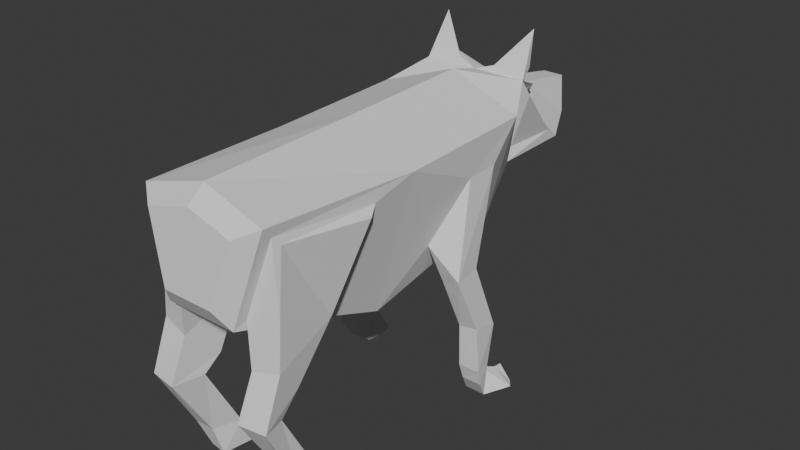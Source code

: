 # Source: fullWolfMK2.blend  (saved by Blender 4.1.24; exported with 4.5.12 LTS)
import bpy
from mathutils import Matrix  # noqa: F401  (used for matrix-valued properties, if any)

bpy.ops.wm.read_factory_settings(use_empty=True)
scene = bpy.context.scene
scene.name = 'Scene'

# ---- collections
col_collection = bpy.data.collections.new('Collection'); scene.collection.children.link(col_collection)

# ---- world
world_world = bpy.data.worlds.new('World'); scene.world = world_world
world_world.use_nodes = True; world_world.node_tree.nodes.clear()
_N = world_world.node_tree.nodes; _L = world_world.node_tree.links
n0 = _N.new('ShaderNodeOutputWorld'); n0.name = 'World Output'; n0.location = (300, 300)
n1 = _N.new('ShaderNodeBackground'); n1.name = 'Background'; n1.location = (10, 300)
n1.inputs[0].default_value = (0.05088, 0.05088, 0.05088, 1.0)
_L.new(n1.outputs[0], n0.inputs[0])
n0.is_active_output = True
world_world.color = (0.05088, 0.05088, 0.05088)
world_world.use_sun_shadow = False
world_world.sun_shadow_jitter_overblur = 0.0

# ---- meshes
me_cube_001 = bpy.data.meshes.new('Cube.001')
me_cube_001.from_pydata([(-0.8989, -0.7442, -0.7442), (-1.052, -0.5979, 0.5563), (-1.017, 0.6326, -0.7208), (-0.7336, 0.2382, 0.382), (0.8989, -0.7442, -0.7442), (1.052, -0.5979, 0.5563), (1.017, 0.6326, -0.7208), (0.7336, 0.2382, 0.382), (-0.3246, 2.26, -0.5933), (-1.0, -1.0, -1.0), (-1.038, -0.5782, 0.6003), (-0.1114, 2.339, -0.156), (0.1114, 2.339, -0.156), (0.3246, 2.26, -0.5933), (1.0, -1.0, -1.0), (1.038, -0.5782, 0.6003), (-0.7105, 0.3484, 0.4268), (-1.0, 1.0, -1.0), (1.0, 1.0, -1.0), (0.7105, 0.3484, 0.4268), (-0.201, 2.374, -0.03019), (-0.5541, 1.948, -0.7517), (0.5541, 1.948, -0.7517), (0.201, 2.374, -0.03019), (-0.2546, 2.339, -0.002981), (0.2546, 2.339, -0.002981), (-0.1263, 2.29, -0.1832), (0.1263, 2.29, -0.1832), (-1.168, -0.4544, 2.014), (-0.3038, 0.4974, 0.3443), (0.3038, 0.4974, 0.3443), (1.168, -0.4544, 2.014), (-1.324, -0.7193, 0.5925), (-0.5384, 0.2841, 0.05246), (0.5384, 0.2841, 0.05246), (1.324, -0.7193, 0.5925), (-1.23, -0.6534, 1.191), (0.0, 0.4974, 0.3443), (1.23, -0.6534, 1.191), (-0.4691, -0.9124, 1.151), (-0.6816, -0.6666, 1.191), (0.4691, -0.9124, 1.151), (-1.299, -1.0, 1.0), (-0.8015, -0.2513, 0.6722), (0.6816, -0.6666, 1.191), (0.8015, -0.2513, 0.6722), (1.299, -1.0, 1.0), (0.0, -1.0, 1.0), (0.0, -0.4218, 0.8104), (-1.301, -2.534, -1.448), (-1.723, -2.573, -0.33), (1.723, -2.573, -0.33), (1.301, -2.534, -1.448), (0.0, -1.816, 1.21), (-1.315, -4.27, -1.712), (-1.708, -3.381, -0.3616), (1.708, -3.381, -0.3616), (1.315, -4.27, -1.712), (0.0, -5.23, 1.121), (-1.014, -1.816, -2.135), (-1.787, -1.905, 0.5783), (1.787, -1.905, 0.5783), (1.014, -1.816, -2.135), (-1.463, -7.379, -1.889), (-1.83, -6.614, 0.007035), (1.83, -6.614, 0.007035), (1.463, -7.379, -1.889), (-1.331, -3.227, -2.708), (-1.849, -3.266, -2.498), (1.849, -3.266, -2.498), (1.331, -3.227, -2.708), (-1.424, -3.882, -2.693), (-1.917, -3.987, -2.525), (1.917, -3.987, -2.525), (1.424, -3.882, -2.693), (-1.506, -2.765, -4.092), (-2.029, -2.779, -4.056), (2.029, -2.779, -4.056), (1.506, -2.765, -4.092), (-1.599, -3.469, -3.935), (-2.058, -3.464, -3.866), (2.058, -3.464, -3.866), (1.599, -3.469, -3.935), (-1.506, -2.912, -5.006), (-2.029, -2.946, -4.987), (2.029, -2.946, -4.987), (1.506, -2.912, -5.006), (-1.599, -3.438, -4.975), (-2.097, -3.389, -5.014), (2.097, -3.389, -5.014), (1.599, -3.438, -4.975), (-1.565, -2.185, -5.854), (-2.176, -2.202, -5.845), (2.176, -2.202, -5.845), (1.565, -2.185, -5.854), (-1.599, -3.292, -5.399), (-2.097, -3.302, -5.401), (2.097, -3.302, -5.401), (1.599, -3.292, -5.399), (1.885, -2.219, -5.471), (-1.885, -2.219, -5.471), (-1.506, -3.015, -5.848), (-2.029, -3.048, -5.83), (2.029, -3.048, -5.83), (1.506, -3.015, -5.848), (1.767, -2.876, -5.263), (-1.767, -2.876, -5.263), (-1.411, -2.381, -5.836), (-2.317, -2.405, -5.822), (2.317, -2.405, -5.822), (1.411, -2.381, -5.836), (1.885, -2.431, -5.45), (-1.885, -2.431, -5.45), (-1.589, -8.82, -1.236), (-0.6077, -9.582, -1.086), (-1.08, -9.404, 0.4104), (-1.547, -8.657, 0.1894), (1.547, -8.657, 0.1894), (1.08, -9.404, 0.4104), (0.6077, -9.582, -1.086), (1.589, -8.82, -1.236), (0.0, -9.374, 0.6996), (0.0, -8.964, 1.052), (-1.014, -5.552, -2.815), (-1.787, -5.319, 0.4893), (1.787, -5.319, 0.4893), (1.014, -5.552, -2.815), (-1.533, -9.055, 0.6329), (-0.8693, -9.304, -1.552), (0.8693, -9.304, -1.552), (1.533, -9.055, 0.6329), (-1.157, -7.248, -2.09), (-1.7, -6.352, 0.1747), (1.7, -6.352, 0.1747), (1.157, -7.248, -2.09), (-1.491, -8.829, 0.3755), (-0.9396, -9.029, -1.384), (0.9396, -9.029, -1.384), (1.491, -8.829, 0.3755), (-0.8357, -8.222, -3.228), (-0.9396, -8.998, -2.521), (0.8357, -8.222, -3.228), (0.9396, -8.998, -2.521), (-1.463, -8.353, -3.026), (-1.589, -8.903, -2.373), (1.463, -8.353, -3.026), (1.589, -8.903, -2.373), (-0.8357, -8.677, -3.548), (-0.9396, -9.438, -3.492), (0.8357, -8.677, -3.548), (0.9396, -9.438, -3.492), (-1.463, -8.807, -3.495), (-1.589, -9.343, -3.492), (1.463, -8.807, -3.495), (1.589, -9.343, -3.492), (-0.7402, -7.124, -5.794), (-0.9217, -8.299, -5.794), (0.7402, -7.124, -5.794), (0.9217, -8.299, -5.794), (-1.627, -7.212, -5.796), (-1.359, -8.235, -5.801), (1.627, -7.212, -5.796), (1.359, -8.235, -5.801), (-0.8357, -7.83, -5.159), (-1.02, -8.478, -5.103), (0.8357, -7.83, -5.159), (1.02, -8.478, -5.103), (-1.463, -7.961, -5.106), (-1.492, -8.497, -5.103), (1.463, -7.961, -5.106), (1.492, -8.497, -5.103), (1.151, -7.193, -5.53), (-1.151, -7.193, -5.53)], [], [(0, 32, 2), (8, 26, 27, 13), (6, 35, 4), (47, 42, 60, 53), (17, 18, 14, 9), (40, 36, 28), (0, 2, 17, 9), (32, 0, 9, 42), (3, 1, 10, 16), (2, 33, 29, 17), (34, 6, 18, 30), (6, 4, 14, 18), (5, 7, 19, 15), (4, 35, 46, 14), (24, 21, 17, 29), (21, 22, 18, 17), (25, 24, 29, 37, 30), (22, 25, 30, 18), (26, 8, 21, 24), (8, 13, 22, 21), (12, 11, 20, 23), (13, 27, 25, 22), (23, 20, 24, 25), (11, 12, 27, 26), (20, 11, 26, 24), (12, 23, 25, 27), (16, 10, 42, 43, 29), (15, 19, 30, 45, 46), (1, 3, 33, 32), (7, 5, 35, 34), (10, 1, 32, 42), (3, 16, 29, 33), (19, 7, 34, 30), (5, 15, 46, 35), (38, 44, 31), (30, 37, 48, 45), (37, 29, 43, 48), (39, 28, 42, 47), (28, 36, 42), (40, 39, 47, 48), (36, 40, 48, 43), (38, 46, 45), (31, 41, 47, 46), (41, 44, 48, 47), (44, 38, 45, 48), (61, 53, 58, 125), (14, 46, 61, 62), (46, 47, 53, 61), (42, 9, 59, 60), (9, 14, 62, 59), (66, 65, 117, 120), (2, 32, 33), (35, 6, 34), (31, 44, 41), (28, 39, 40), (46, 38, 31), (42, 36, 43), (59, 62, 126, 123), (50, 49, 67, 68), (53, 60, 124, 58), (54, 72, 71), (49, 50, 60, 59), (51, 52, 62, 61), (55, 54, 123, 124), (57, 56, 125, 126), (56, 51, 61, 125), (52, 57, 126, 62), (54, 49, 59, 123), (50, 55, 124, 60), (69, 73, 81, 77), (67, 71, 79, 75), (55, 50, 68, 72), (57, 52, 70, 74), (56, 57, 73), (52, 51, 69, 70), (49, 54, 71, 67), (51, 56, 73, 69), (78, 77, 85, 86), (81, 82, 90, 89), (71, 72, 80, 79), (68, 67, 75, 76), (72, 68, 76, 80), (74, 70, 78, 82), (73, 74, 82, 81), (70, 69, 77, 78), (88, 84, 102, 96), (73, 57, 74), (72, 54, 55), (84, 106, 102), (75, 79, 87, 83), (77, 81, 89, 85), (79, 80, 88, 87), (76, 75, 83, 84), (80, 76, 84, 88), (82, 78, 86, 90), (102, 101, 95, 96), (104, 103, 97, 98), (90, 86, 104, 98), (89, 90, 98, 97), (86, 105, 104), (83, 87, 95, 101), (85, 89, 97, 103), (87, 88, 96, 95), (94, 99, 93), (105, 86, 85), (103, 105, 85), (101, 106, 83), (92, 100, 91), (83, 106, 84), (108, 107, 101, 102), (110, 109, 103, 104), (111, 110, 105), (109, 105, 103), (107, 106, 101), (112, 108, 106), (106, 108, 102), (106, 107, 112), (105, 110, 104), (105, 109, 111), (92, 91, 107, 108), (94, 93, 109, 110), (99, 94, 110, 111), (93, 99, 111, 109), (91, 100, 112, 107), (100, 92, 108, 112), (123, 126, 129, 128), (125, 58, 122, 130), (58, 124, 127, 122), (119, 118, 121, 115, 114), (114, 115, 127, 128), (118, 119, 129, 130), (128, 129, 119, 114), (122, 127, 115, 121), (130, 122, 121, 118), (64, 63, 113, 116), (131, 132, 124, 123), (133, 134, 126, 125), (135, 136, 128, 127), (137, 138, 130, 129), (132, 135, 127, 124), (136, 131, 123, 128), (134, 137, 129, 126), (138, 133, 125, 130), (63, 64, 132, 131), (65, 66, 134, 133), (116, 113, 136, 135), (120, 117, 138, 137), (64, 116, 135, 132), (63, 131, 139, 143), (137, 134, 141, 142), (117, 65, 133, 138), (141, 145, 153, 149), (146, 142, 150, 154), (66, 120, 146, 145), (136, 113, 144, 140), (134, 66, 145, 141), (131, 136, 140, 139), (113, 63, 143, 144), (120, 137, 142, 146), (151, 147, 163, 167), (148, 152, 168, 164), (145, 146, 154, 153), (142, 141, 149, 150), (140, 144, 152, 148), (143, 139, 147, 151), (144, 143, 151, 152), (139, 140, 148, 147), (160, 159, 155, 156), (161, 162, 158, 157), (152, 151, 167, 168), (147, 148, 164, 163), (154, 150, 166, 170), (149, 153, 169, 165), (153, 154, 170, 169), (150, 149, 165, 166), (156, 155, 163, 164), (157, 158, 166, 165), (159, 160, 168, 167), (162, 161, 169, 170), (155, 172, 163), (161, 171, 169), (160, 156, 164, 168), (158, 162, 170, 166), (169, 171, 165), (165, 171, 157), (171, 161, 157), (163, 172, 167), (172, 155, 159), (167, 172, 159)])
_uv = me_cube_001.uv_layers.new(name='UVMap')
_uv.uv.foreach_set('vector', [0.4132, 0.03676, 0.5849, 0.04147, 0.4228, 0.2118, 0.4558, 0.3235, 0.5442, 0.3423, 0.5442, 0.4077, 0.4558, 0.4265, 0.4228, 0.5382, 0.5849, 0.7085, 0.4132, 0.7132, 0.75, 0.75, 0.875, 0.75, 0.875, 0.75, 0.75, 0.75, 0.125, 0.5, 0.375, 0.5, 0.375, 0.75, 0.125, 0.75, 0.754, 0.6293, 0.8707, 0.6293, 0.8717, 0.7457, 0.4132, 0.03676, 0.4228, 0.2118, 0.375, 0.25, 0.375, 0.0, 0.5849, 0.04147, 0.4132, 0.03676, 0.375, 0.0, 0.625, 0.0, 0.5901, 0.2035, 0.5978, 0.04855, 0.6116, 0.0347, 0.6098, 0.2202, 0.4228, 0.2118, 0.5742, 0.2063, 0.625, 0.25, 0.375, 0.25, 0.5742, 0.5437, 0.4228, 0.5382, 0.375, 0.5, 0.625, 0.5, 0.4228, 0.5382, 0.4132, 0.7132, 0.375, 0.75, 0.375, 0.5, 0.5978, 0.7014, 0.5901, 0.5465, 0.6098, 0.5298, 0.6116, 0.7153, 0.4132, 0.7132, 0.5849, 0.7085, 0.625, 0.75, 0.375, 0.75, 0.5852, 0.2985, 0.4148, 0.2825, 0.375, 0.25, 0.625, 0.25, 0.4148, 0.2825, 0.4148, 0.4675, 0.375, 0.5, 0.375, 0.25, 0.5852, 0.4515, 0.5852, 0.2985, 0.625, 0.25, 0.625, 0.375, 0.625, 0.5, 0.4148, 0.4675, 0.5852, 0.4515, 0.625, 0.5, 0.375, 0.5, 0.5442, 0.3423, 0.4558, 0.3235, 0.4148, 0.2825, 0.5852, 0.2985, 0.4558, 0.3235, 0.4558, 0.4265, 0.4148, 0.4675, 0.4148, 0.2825, 0.5504, 0.4047, 0.5504, 0.3453, 0.579, 0.3153, 0.579, 0.4347, 0.4558, 0.4265, 0.5442, 0.4077, 0.5852, 0.4515, 0.4148, 0.4675, 0.579, 0.4347, 0.579, 0.3153, 0.5852, 0.2985, 0.5852, 0.4515, 0.5504, 0.3453, 0.5504, 0.4047, 0.5442, 0.4077, 0.5442, 0.3423, 0.579, 0.3153, 0.5504, 0.3453, 0.5442, 0.3423, 0.5852, 0.2985, 0.5504, 0.4047, 0.579, 0.4347, 0.5852, 0.4515, 0.5442, 0.4077, 0.6098, 0.2202, 0.6116, 0.0347, 0.625, 0.0, 0.625, 0.125, 0.625, 0.25, 0.6116, 0.7153, 0.6098, 0.5298, 0.625, 0.5, 0.625, 0.625, 0.625, 0.75, 0.5978, 0.04855, 0.5901, 0.2035, 0.5742, 0.2063, 0.5849, 0.04147, 0.5901, 0.5465, 0.5978, 0.7014, 0.5849, 0.7085, 0.5742, 0.5437, 0.6116, 0.0347, 0.5978, 0.04855, 0.5849, 0.04147, 0.625, 0.0, 0.5901, 0.2035, 0.6098, 0.2202, 0.625, 0.25, 0.5742, 0.2063, 0.6098, 0.5298, 0.5901, 0.5465, 0.5742, 0.5437, 0.625, 0.5, 0.5978, 0.7014, 0.6116, 0.7153, 0.625, 0.75, 0.5849, 0.7085, 0.6288, 0.6288, 0.7465, 0.6288, 0.6279, 0.7462, 0.625, 0.5, 0.75, 0.5, 0.75, 0.625, 0.625, 0.625, 0.75, 0.5, 0.875, 0.5, 0.875, 0.625, 0.75, 0.625, 0.753, 0.7457, 0.8717, 0.7457, 0.875, 0.75, 0.75, 0.75, 0.8717, 0.7457, 0.8707, 0.6293, 0.875, 0.75, 0.754, 0.6293, 0.753, 0.7457, 0.75, 0.75, 0.75, 0.625, 0.8707, 0.6293, 0.754, 0.6293, 0.75, 0.625, 0.875, 0.625, 0.6288, 0.6288, 0.625, 0.75, 0.625, 0.625, 0.6279, 0.7462, 0.7474, 0.7462, 0.75, 0.75, 0.625, 0.75, 0.7474, 0.7462, 0.7465, 0.6288, 0.75, 0.625, 0.75, 0.75, 0.7465, 0.6288, 0.6288, 0.6288, 0.625, 0.625, 0.75, 0.625, 0.625, 0.75, 0.75, 0.75, 0.75, 0.75, 0.625, 0.75, 0.375, 0.75, 0.625, 0.75, 0.625, 0.75, 0.375, 0.75, 0.625, 0.75, 0.75, 0.75, 0.75, 0.75, 0.625, 0.75, 0.625, 0.0, 0.375, 0.0, 0.375, 0.0, 0.625, 0.0, 0.125, 0.75, 0.375, 0.75, 0.375, 0.75, 0.125, 0.75, 0.4157, 0.75, 0.5843, 0.75, 0.5793, 0.75, 0.4206, 0.75, 0.4228, 0.2118, 0.5849, 0.04147, 0.5742, 0.2063, 0.5849, 0.7085, 0.4228, 0.5382, 0.5742, 0.5437, 0.6279, 0.7462, 0.7465, 0.6288, 0.7474, 0.7462, 0.8717, 0.7457, 0.753, 0.7457, 0.754, 0.6293, 0.625, 0.75, 0.6288, 0.6288, 0.6279, 0.7462, 0.875, 0.75, 0.8707, 0.6293, 0.875, 0.625, 0.125, 0.75, 0.375, 0.75, 0.375, 0.75, 0.125, 0.75, 0.6009, 0.0, 0.3996, 0.0, 0.3996, 0.0, 0.6009, 0.0, 0.75, 0.75, 0.875, 0.75, 0.875, 0.75, 0.75, 0.75, 0.3979, 0.0, 0.6028, 0.0, 0.3979, 0.0, 0.3996, 0.0, 0.6009, 0.0, 0.625, 0.0, 0.375, 0.0, 0.6009, 0.75, 0.3996, 0.75, 0.375, 0.75, 0.625, 0.75, 0.6028, 0.0, 0.3979, 0.0, 0.375, 0.0, 0.625, 0.0, 0.3979, 0.75, 0.6028, 0.75, 0.625, 0.75, 0.375, 0.75, 0.6028, 0.75, 0.6009, 0.75, 0.625, 0.75, 0.625, 0.75, 0.3996, 0.75, 0.3979, 0.75, 0.375, 0.75, 0.375, 0.75, 0.3979, 0.0, 0.3996, 0.0, 0.375, 0.0, 0.375, 0.0, 0.6009, 0.0, 0.6028, 0.0, 0.625, 0.0, 0.625, 0.0, 0.6009, 0.75, 0.6028, 0.75, 0.6028, 0.75, 0.6009, 0.75, 0.3996, 0.0, 0.3979, 0.0, 0.3979, 0.0, 0.3996, 0.0, 0.6028, 0.0, 0.6009, 0.0, 0.6009, 0.0, 0.6028, 0.0, 0.3979, 0.75, 0.3996, 0.75, 0.3996, 0.75, 0.3979, 0.75, 0.6028, 0.75, 0.3979, 0.75, 0.6028, 0.75, 0.3996, 0.75, 0.6009, 0.75, 0.6009, 0.75, 0.3996, 0.75, 0.3996, 0.0, 0.3979, 0.0, 0.3979, 0.0, 0.3996, 0.0, 0.6009, 0.75, 0.6028, 0.75, 0.6028, 0.75, 0.6009, 0.75, 0.3996, 0.75, 0.6009, 0.75, 0.6009, 0.75, 0.3996, 0.75, 0.6028, 0.75, 0.3979, 0.75, 0.3979, 0.75, 0.6028, 0.75, 0.3979, 0.0, 0.6028, 0.0, 0.6028, 0.0, 0.3979, 0.0, 0.6009, 0.0, 0.3996, 0.0, 0.3996, 0.0, 0.6009, 0.0, 0.6028, 0.0, 0.6009, 0.0, 0.6009, 0.0, 0.6028, 0.0, 0.3979, 0.75, 0.3996, 0.75, 0.3996, 0.75, 0.3979, 0.75, 0.6028, 0.75, 0.3979, 0.75, 0.3979, 0.75, 0.6028, 0.75, 0.3996, 0.75, 0.6009, 0.75, 0.6009, 0.75, 0.3996, 0.75, 0.6028, 0.0, 0.6009, 0.0, 0.6009, 0.0, 0.6028, 0.0, 0.6028, 0.75, 0.3979, 0.75, 0.3979, 0.75, 0.6028, 0.0, 0.3979, 0.0, 0.6028, 0.0, 0.6009, 0.0, 0.5002, 0.0, 0.6009, 0.0, 0.3996, 0.0, 0.3979, 0.0, 0.3979, 0.0, 0.3996, 0.0, 0.6009, 0.75, 0.6028, 0.75, 0.6028, 0.75, 0.6009, 0.75, 0.3979, 0.0, 0.6028, 0.0, 0.6028, 0.0, 0.3979, 0.0, 0.6009, 0.0, 0.3996, 0.0, 0.3996, 0.0, 0.6009, 0.0, 0.6028, 0.0, 0.6009, 0.0, 0.6009, 0.0, 0.6028, 0.0, 0.3979, 0.75, 0.3996, 0.75, 0.3996, 0.75, 0.3979, 0.75, 0.6009, 0.0, 0.3996, 0.0, 0.3979, 0.0, 0.6028, 0.0, 0.3996, 0.75, 0.6009, 0.75, 0.6028, 0.75, 0.3979, 0.75, 0.3979, 0.75, 0.3996, 0.75, 0.3996, 0.75, 0.3979, 0.75, 0.6028, 0.75, 0.3979, 0.75, 0.3979, 0.75, 0.6028, 0.75, 0.3996, 0.75, 0.5002, 0.75, 0.3996, 0.75, 0.3996, 0.0, 0.3979, 0.0, 0.3979, 0.0, 0.3996, 0.0, 0.6009, 0.75, 0.6028, 0.75, 0.6028, 0.75, 0.6009, 0.75, 0.3979, 0.0, 0.6028, 0.0, 0.6028, 0.0, 0.3979, 0.0, 0.4526, 0.75, 0.5011, 0.75, 0.5496, 0.75, 0.5002, 0.75, 0.3996, 0.75, 0.6009, 0.75, 0.6009, 0.75, 0.5002, 0.75, 0.6009, 0.75, 0.3996, 0.0, 0.5002, 0.0, 0.3996, 0.0, 0.5496, 0.0, 0.5011, 0.0, 0.4526, 0.0, 0.3996, 0.0, 0.5002, 0.0, 0.6009, 0.0, 0.5725, 0.0, 0.4287, 0.0, 0.3996, 0.0, 0.6009, 0.0, 0.4287, 0.75, 0.5725, 0.75, 0.6009, 0.75, 0.3996, 0.75, 0.5006, 0.75, 0.4287, 0.75, 0.5002, 0.75, 0.5725, 0.75, 0.5002, 0.75, 0.6009, 0.75, 0.4287, 0.0, 0.5002, 0.0, 0.3996, 0.0, 0.5006, 0.0, 0.5725, 0.0, 0.5002, 0.0, 0.5002, 0.0, 0.5725, 0.0, 0.6009, 0.0, 0.5002, 0.0, 0.4287, 0.0, 0.5006, 0.0, 0.5002, 0.75, 0.4287, 0.75, 0.3996, 0.75, 0.5002, 0.75, 0.5725, 0.75, 0.5006, 0.75, 0.5496, 0.0, 0.4526, 0.0, 0.4287, 0.0, 0.5725, 0.0, 0.4526, 0.75, 0.5496, 0.75, 0.5725, 0.75, 0.4287, 0.75, 0.5011, 0.75, 0.4526, 0.75, 0.4287, 0.75, 0.5006, 0.75, 0.5496, 0.75, 0.5011, 0.75, 0.5006, 0.75, 0.5725, 0.75, 0.4526, 0.0, 0.5011, 0.0, 0.5006, 0.0, 0.4287, 0.0, 0.5011, 0.0, 0.5496, 0.0, 0.5725, 0.0, 0.5006, 0.0, 0.125, 0.75, 0.375, 0.75, 0.375, 0.75, 0.125, 0.75, 0.625, 0.75, 0.75, 0.75, 0.75, 0.75, 0.625, 0.75, 0.75, 0.75, 0.875, 0.75, 0.875, 0.75, 0.75, 0.75, 0.4138, 0.7926, 0.59, 0.7806, 0.6001, 0.875, 0.59, 0.9694, 0.4138, 0.9574, 0.4138, 0.9574, 0.59, 0.9694, 0.625, 1.0, 0.375, 1.0, 0.59, 0.7806, 0.4138, 0.7926, 0.375, 0.75, 0.625, 0.75, 0.375, 1.0, 0.375, 0.75, 0.4138, 0.7926, 0.4138, 0.9574, 0.625, 0.875, 0.625, 1.0, 0.59, 0.9694, 0.6001, 0.875, 0.625, 0.75, 0.625, 0.875, 0.6001, 0.875, 0.59, 0.7806, 0.5843, 0.0, 0.4157, 0.0, 0.4206, 0.0, 0.5793, 0.0, 0.3953, 0.0, 0.605, 0.0, 0.625, 0.0, 0.375, 0.0, 0.605, 0.75, 0.3953, 0.75, 0.375, 0.75, 0.625, 0.75, 0.599, 0.0, 0.4011, 0.0, 0.375, 0.0, 0.625, 0.0, 0.4011, 0.75, 0.599, 0.75, 0.625, 0.75, 0.375, 0.75, 0.605, 0.0, 0.599, 0.0, 0.625, 0.0, 0.625, 0.0, 0.4011, 0.0, 0.3953, 0.0, 0.375, 0.0, 0.375, 0.0, 0.3953, 0.75, 0.4011, 0.75, 0.375, 0.75, 0.375, 0.75, 0.599, 0.75, 0.605, 0.75, 0.625, 0.75, 0.625, 0.75, 0.4157, 0.0, 0.5843, 0.0, 0.605, 0.0, 0.3953, 0.0, 0.5843, 0.75, 0.4157, 0.75, 0.3953, 0.75, 0.605, 0.75, 0.5793, 0.0, 0.4206, 0.0, 0.4011, 0.0, 0.599, 0.0, 0.4206, 0.75, 0.5793, 0.75, 0.599, 0.75, 0.4011, 0.75, 0.5843, 0.0, 0.5793, 0.0, 0.599, 0.0, 0.605, 0.0, 0.4157, 0.0, 0.3953, 0.0, 0.3953, 0.0, 0.4157, 0.0, 0.4011, 0.75, 0.3953, 0.75, 0.3953, 0.75, 0.4011, 0.75, 0.5793, 0.75, 0.5843, 0.75, 0.605, 0.75, 0.599, 0.75, 0.3953, 0.75, 0.4157, 0.75, 0.4157, 0.75, 0.3953, 0.75, 0.4206, 0.75, 0.4011, 0.75, 0.4011, 0.75, 0.4206, 0.75, 0.4157, 0.75, 0.4206, 0.75, 0.4206, 0.75, 0.4157, 0.75, 0.4011, 0.0, 0.4206, 0.0, 0.4206, 0.0, 0.4011, 0.0, 0.3953, 0.75, 0.4157, 0.75, 0.4157, 0.75, 0.3953, 0.75, 0.3953, 0.0, 0.4011, 0.0, 0.4011, 0.0, 0.3953, 0.0, 0.4206, 0.0, 0.4157, 0.0, 0.4157, 0.0, 0.4206, 0.0, 0.4206, 0.75, 0.4011, 0.75, 0.4011, 0.75, 0.4206, 0.75, 0.4157, 0.0, 0.3953, 0.0, 0.3953, 0.0, 0.4157, 0.0, 0.4011, 0.0, 0.4206, 0.0, 0.4206, 0.0, 0.4011, 0.0, 0.4157, 0.75, 0.4206, 0.75, 0.4206, 0.75, 0.4157, 0.75, 0.4011, 0.75, 0.3953, 0.75, 0.3953, 0.75, 0.4011, 0.75, 0.4011, 0.0, 0.4206, 0.0, 0.4206, 0.0, 0.4011, 0.0, 0.4157, 0.0, 0.3953, 0.0, 0.3953, 0.0, 0.4157, 0.0, 0.4206, 0.0, 0.4157, 0.0, 0.4157, 0.0, 0.4206, 0.0, 0.3953, 0.0, 0.4011, 0.0, 0.4011, 0.0, 0.3953, 0.0, 0.4166, 0.0, 0.4132, 0.0, 0.3995, 0.0, 0.4034, 0.0, 0.4132, 0.75, 0.4166, 0.75, 0.4034, 0.75, 0.3995, 0.75, 0.4206, 0.0, 0.4157, 0.0, 0.4157, 0.0, 0.4206, 0.0, 0.3953, 0.0, 0.4011, 0.0, 0.4011, 0.0, 0.3953, 0.0, 0.4206, 0.75, 0.4011, 0.75, 0.4011, 0.75, 0.4206, 0.75, 0.3953, 0.75, 0.4157, 0.75, 0.4157, 0.75, 0.3953, 0.75, 0.4157, 0.75, 0.4206, 0.75, 0.4206, 0.75, 0.4157, 0.75, 0.4011, 0.75, 0.3953, 0.75, 0.3953, 0.75, 0.4011, 0.75, 0.4034, 0.0, 0.3995, 0.0, 0.3953, 0.0, 0.4011, 0.0, 0.3995, 0.75, 0.4034, 0.75, 0.4011, 0.75, 0.3953, 0.75, 0.4132, 0.0, 0.4166, 0.0, 0.4206, 0.0, 0.4157, 0.0, 0.4166, 0.75, 0.4132, 0.75, 0.4157, 0.75, 0.4206, 0.75, 0.3995, 0.0, 0.4057, 0.0, 0.3953, 0.0, 0.4132, 0.75, 0.4057, 0.75, 0.4157, 0.75, 0.4166, 0.0, 0.4034, 0.0, 0.4011, 0.0, 0.4206, 0.0, 0.4034, 0.75, 0.4166, 0.75, 0.4206, 0.75, 0.4011, 0.75, 0.4157, 0.75, 0.4057, 0.75, 0.3953, 0.75, 0.3953, 0.75, 0.4057, 0.75, 0.3995, 0.75, 0.4057, 0.75, 0.4132, 0.75, 0.3995, 0.75, 0.3953, 0.0, 0.4057, 0.0, 0.4157, 0.0, 0.4057, 0.0, 0.3995, 0.0, 0.4132, 0.0, 0.4157, 0.0, 0.4057, 0.0, 0.4132, 0.0])
me_cube_001.use_mirror_x = True
me_cube_001.update()
arm_armature_001 = bpy.data.armatures.new('Armature.001')  # bones are not reproduced

# ---- objects
ob_cube = bpy.data.objects.new('Cube', me_cube_001)
ob_armature = bpy.data.objects.new('Armature', arm_armature_001)

# ---- transforms, parenting, visibility, modifiers, constraints
ob_cube.parent = ob_armature
ob_cube.matrix_parent_inverse = Matrix(((1.0, -0.0, 0.0, -0.0), (-0.0, 1.0, -0.0, 0.0), (0.0, -0.0, 1.0, -5.669), (-0.0, 0.0, -0.0, 1.0)))
ob_cube.location = (0.0, 2.479, 5.803)
ob_cube.use_mesh_mirror_x = True
_vg = ob_cube.vertex_groups.new(name='head')
for _i, _w in zip([0, 1, 2, 3, 4, 5, 6, 7, 8, 9, 10, 11, 12, 13, 14, 15, 16, 17, 18, 19, 20, 21, 22, 23, 24, 25, 26, 27, 28, 29, 30, 31, 32, 33, 34, 35, 36, 37, 38, 39, 40, 41, 42, 43, 44, 45, 46, 47, 48, 49, 50, 51, 52, 53, 54, 56, 58, 59, 60, 61, 62], [0.9536, 0.9552, 0.9886, 0.9856, 0.9577, 0.9513, 0.9894, 0.9893, 0.9965, 0.9261, 0.9561, 0.9971, 0.9971, 0.9966, 0.9345, 0.9503, 0.9878, 0.9926, 0.9934, 0.9935, 0.9972, 0.9958, 0.9962, 0.9972, 0.9972, 0.9972, 0.9971, 0.9971, 0.942, 0.9968, 0.9975, 0.9406, 0.9437, 0.9935, 0.9946, 0.9424, 0.933, 0.9976, 0.9313, 0.9451, 0.9472, 0.946, 0.9122, 0.9703, 0.9478, 0.9662, 0.9122, 0.9547, 0.9772, 0.1606, 0.1402, 0.1422, 0.1545, 0.8801, 0.02368, 0.004777, 0.02846, 0.686, 0.6861, 0.6901, 0.6602]): _vg.add([_i], _w, 'REPLACE')
_vg = ob_cube.vertex_groups.new(name='body')
for _i, _w in zip([53, 54, 55, 56, 57, 58, 63, 64, 65, 66, 116, 117, 121, 122, 123, 124, 125, 126, 127, 131, 132, 133, 134, 135, 138], [0.04583, 0.1704, 0.03081, 0.009695, 0.1135, 0.8627, 0.06376, 0.582, 0.3527, 0.05432, 0.05792, 0.03013, 0.003379, 0.0605, 0.526, 0.7844, 0.7192, 0.5089, 0.01053, 0.1383, 0.6328, 0.5152, 0.1172, 0.03919, 0.01152]): _vg.add([_i], _w, 'REPLACE')
_vg = ob_cube.vertex_groups.new(name='Bone.002')
for _i, _w in zip([4, 14, 51, 52, 53, 54, 55, 56, 57, 58, 59, 61, 62, 63, 64, 65, 66, 113, 114, 115, 116, 117, 118, 119, 120, 121, 122, 123, 124, 125, 126, 127, 128, 129, 130, 131, 132, 133, 134, 135, 136, 137, 138, 139, 140, 141, 142, 143, 144, 145, 146, 147, 148, 149, 150, 151, 152, 153, 154, 155, 156, 157, 158, 159, 160, 161, 162, 163, 164, 165, 166, 167, 168, 169, 170, 171, 172], [0.01044, 0.05543, 0.2264, 0.1428, 0.03831, 0.05294, 0.01148, 0.07314, 0.1071, 0.4004, 0.06308, 0.05928, 0.4626, 0.1413, 0.1849, 0.2286, 0.3007, 0.1426, 0.1713, 0.2211, 0.1836, 0.2307, 0.2476, 0.2829, 0.2986, 0.3348, 0.4004, 0.1308, 0.1954, 0.2112, 0.3181, 0.1954, 0.1308, 0.3181, 0.2112, 0.136, 0.1902, 0.2198, 0.3094, 0.1887, 0.1375, 0.3069, 0.2223, 0.136, 0.1375, 0.3094, 0.3069, 0.1413, 0.1426, 0.3007, 0.2986, 0.136, 0.1375, 0.3094, 0.3069, 0.1413, 0.1426, 0.3007, 0.2986, 0.1371, 0.1381, 0.3076, 0.3059, 0.1407, 0.1415, 0.3018, 0.3003, 0.136, 0.1375, 0.3094, 0.3069, 0.1413, 0.1426, 0.3007, 0.2986, 0.305, 0.1387]): _vg.add([_i], _w, 'REPLACE')
_vg = ob_cube.vertex_groups.new(name='Bone.002_L')
for _i, _w in zip([9, 28, 32, 36, 42, 49, 50, 53, 54, 55, 57, 58, 59, 60, 62, 63, 64, 65, 66, 67, 113, 114, 115, 116, 117, 118, 119, 120, 121, 122, 123, 124, 125, 126, 127, 128, 129, 130, 131, 132, 133, 134, 135, 136, 137, 138, 139, 140, 141, 142, 143, 144, 145, 146, 147, 148, 149, 150, 151, 152, 153, 154, 155, 156, 157, 158, 159, 160, 161, 162, 163, 164, 165, 166, 167, 168, 169, 170, 171, 172], [0.02389, 0.0003111, 0.00759, 0.01399, 0.03692, 0.5533, 0.4596, 0.01052, 0.6447, 0.4776, 0.09642, 0.1299, 0.1842, 0.1621, 0.02594, 0.527, 0.3964, 0.09011, 0.3237, 0.003168, 0.5232, 0.4894, 0.3457, 0.4002, 0.09694, 0.1085, 0.3612, 0.3169, 0.1806, 0.1299, 0.5585, 0.3648, 0.03363, 0.3801, 0.3648, 0.5585, 0.3801, 0.03363, 0.5428, 0.3803, 0.06141, 0.352, 0.3849, 0.5383, 0.3439, 0.06962, 0.5428, 0.5383, 0.352, 0.3439, 0.527, 0.5232, 0.3237, 0.3169, 0.5428, 0.5383, 0.352, 0.3439, 0.527, 0.5232, 0.3237, 0.3169, 0.5395, 0.5365, 0.3461, 0.3407, 0.5289, 0.5263, 0.3272, 0.3225, 0.5428, 0.5383, 0.352, 0.3439, 0.527, 0.5232, 0.3237, 0.3169, 0.3375, 0.5347]): _vg.add([_i], _w, 'REPLACE')
_vg = ob_cube.vertex_groups.new(name='Bone.002_L.001')
for _i, _w in zip([36, 42, 49, 50, 54, 55, 58, 60, 63, 64, 68, 71, 72, 113, 114, 115, 116, 118, 119, 121, 122, 123, 124, 127, 128, 131, 132, 135, 136, 139, 140, 143, 144, 147, 148, 151, 152, 155, 156, 159, 160, 163, 164, 167, 168, 172], [0.00406, 0.02438, 0.07776, 0.2999, 0.09335, 0.3743, 0.06671, 0.1069, 0.07701, 0.1633, 0.005958, 0.03024, 0.4183, 0.0795, 0.06022, 0.1437, 0.1608, 0.0154, 0.0143, 0.06907, 0.06671, 0.05615, 0.1842, 0.1842, 0.05615, 0.06654, 0.174, 0.1709, 0.06954, 0.06654, 0.06954, 0.07701, 0.0795, 0.06654, 0.06954, 0.07701, 0.0795, 0.06872, 0.07071, 0.07572, 0.07745, 0.06654, 0.06954, 0.07701, 0.0795, 0.07188]): _vg.add([_i], _w, 'REPLACE')
_vg = ob_cube.vertex_groups.new(name='Bone.002_L.002')
for _i, _w in zip([49, 54, 55, 59, 63, 64, 67, 68, 71, 72, 75, 76, 79, 80, 87, 88, 113, 114, 115, 116, 118, 119, 121, 123, 124, 127, 128, 131, 132, 135, 136, 139, 140, 143, 144, 147, 148, 151, 152, 155, 156, 159, 160, 163, 164, 167, 168, 172], [0.1488, 0.1349, 0.01382, 0.04744, 0.09076, 0.05885, 0.9557, 0.955, 0.9345, 0.5704, 0.1805, 0.1517, 0.9506, 0.8982, 0.002092, 0.001382, 0.08984, 0.0756, 0.04655, 0.05978, 0.003903, 0.01397, 0.01114, 0.09847, 0.05113, 0.05113, 0.09847, 0.09463, 0.05493, 0.05605, 0.09352, 0.09463, 0.09352, 0.09076, 0.08984, 0.09463, 0.09352, 0.09076, 0.08984, 0.09382, 0.09309, 0.09124, 0.09059, 0.09463, 0.09352, 0.09076, 0.08984, 0.09265]): _vg.add([_i], _w, 'REPLACE')
_vg = ob_cube.vertex_groups.new(name='Bone.002_L.003')
for _i, _w in zip([75, 76, 79, 80, 83, 84, 87, 88, 91, 92, 95, 96, 100, 101, 102, 106, 107, 108, 112], [0.8212, 0.859, 0.04727, 0.09275, 0.9913, 0.9906, 0.9739, 0.9742, 0.998, 0.9988, 0.9989, 0.9954, 0.9961, 0.9985, 1.0, 0.9945, 0.9982, 0.9995, 0.9954]): _vg.add([_i], _w, 'REPLACE')
_vg = ob_cube.vertex_groups.new(name='Bone.002_R')
for _i, _w in zip([14, 46, 51, 52, 56, 57, 58, 59, 61, 62, 63, 64, 65, 66, 113, 114, 115, 116, 117, 118, 119, 120, 121, 122, 123, 124, 125, 126, 127, 128, 129, 130, 131, 132, 133, 134, 135, 136, 137, 138, 139, 140, 141, 142, 143, 144, 145, 146, 147, 148, 149, 150, 151, 152, 153, 154, 155, 156, 157, 158, 159, 160, 161, 162, 163, 164, 165, 166, 167, 168, 169, 170, 171, 172], [0.003328, 0.006298, 0.2627, 0.5693, 0.4319, 0.569, 0.126, 0.003517, 0.09637, 0.1912, 0.07339, 0.04542, 0.3321, 0.2223, 0.07259, 0.09999, 0.06764, 0.04624, 0.3288, 0.2919, 0.1904, 0.2255, 0.1449, 0.126, 0.08015, 0.03866, 0.3586, 0.1958, 0.03866, 0.08015, 0.1958, 0.3586, 0.07679, 0.04198, 0.3455, 0.209, 0.04297, 0.07581, 0.2128, 0.3417, 0.07679, 0.07581, 0.209, 0.2128, 0.07339, 0.07259, 0.2223, 0.2255, 0.07679, 0.07581, 0.209, 0.2128, 0.07339, 0.07259, 0.2223, 0.2255, 0.07608, 0.07543, 0.2118, 0.2143, 0.07381, 0.07325, 0.2207, 0.2229, 0.07679, 0.07581, 0.209, 0.2128, 0.07339, 0.07259, 0.2223, 0.2255, 0.2158, 0.07505]): _vg.add([_i], _w, 'REPLACE')
_vg = ob_cube.vertex_groups.new(name='Bone.002_R.001')
for _i, _w in zip([51, 52, 56, 57, 58, 61, 65, 66, 69, 73, 74, 114, 115, 117, 118, 119, 120, 121, 122, 125, 130, 133, 134, 137, 138, 141, 142, 145, 146, 149, 150, 153, 154, 157, 158, 161, 162, 165, 166, 169, 170, 171], [0.1006, 0.002102, 0.3531, 0.07796, 0.05911, 0.04604, 0.1405, 0.02734, 0.01174, 0.4357, 0.05749, 0.006457, 0.01239, 0.1372, 0.1249, 0.01812, 0.03061, 0.0593, 0.05911, 0.1679, 0.1679, 0.1545, 0.01361, 0.01755, 0.1505, 0.01361, 0.01755, 0.02734, 0.03061, 0.01361, 0.01755, 0.02734, 0.03061, 0.01648, 0.01909, 0.02565, 0.02793, 0.01361, 0.01755, 0.02734, 0.03061, 0.02065]): _vg.add([_i], _w, 'REPLACE')
_vg = ob_cube.vertex_groups.new(name='Bone.002_R.002')
for _i, _w in zip([52, 57, 62, 65, 66, 69, 70, 73, 74, 77, 78, 81, 82, 89, 114, 115, 117, 118, 119, 120, 121, 125, 126, 129, 130, 133, 134, 137, 138, 141, 142, 145, 146, 149, 150, 153, 154, 157, 158, 161, 162, 165, 166, 169, 170, 171], [0.1244, 0.1109, 0.03441, 0.03668, 0.03005, 0.9479, 0.955, 0.5461, 0.9325, 0.1355, 0.2029, 0.9316, 0.9353, 0.002662, 0.004693, 0.001682, 0.03649, 0.02976, 0.02413, 0.03024, 0.006089, 0.03829, 0.02845, 0.02845, 0.03829, 0.0375, 0.02925, 0.02948, 0.03727, 0.02925, 0.02948, 0.03005, 0.03024, 0.02925, 0.02948, 0.03005, 0.03024, 0.02941, 0.02957, 0.02995, 0.03008, 0.02925, 0.02948, 0.03005, 0.03024, 0.02966]): _vg.add([_i], _w, 'REPLACE')
_vg = ob_cube.vertex_groups.new(name='Bone.002_R.003')
for _i, _w in zip([77, 78, 81, 82, 85, 86, 89, 90, 93, 94, 97, 98, 99, 103, 104, 105, 109, 110, 111], [0.8647, 0.7996, 0.06479, 0.06493, 0.9918, 0.9882, 0.9736, 0.9764, 0.9979, 0.9988, 0.9967, 0.9986, 0.9968, 0.9981, 0.9999, 0.9959, 0.9981, 0.9993, 0.9964]): _vg.add([_i], _w, 'REPLACE')
_vg = ob_cube.vertex_groups.new(name='foreL.001')
for _i, _w in zip([14, 31, 35, 38, 46, 51, 52, 56, 57, 59, 61, 62, 125, 133], [0.02278, 0.0002751, 0.0037, 0.01028, 0.03012, 0.4648, 0.6108, 0.4589, 0.1038, 0.009112, 0.156, 0.2134, 0.05803, 0.004453]): _vg.add([_i], _w, 'REPLACE')
_vg = ob_cube.vertex_groups.new(name='Bone_L.003')
for _i, _w in zip([38, 46, 51, 52, 56, 57, 61, 62, 65, 73, 74, 123, 125, 126, 133, 134], [0.004479, 0.02244, 0.3847, 0.118, 0.468, 0.5663, 0.1429, 0.02914, 0.009986, 0.0191, 0.005055, 0.007594, 0.08562, 0.1496, 0.03601, 0.01554]): _vg.add([_i], _w, 'REPLACE')
_vg = ob_cube.vertex_groups.new(name='Bone_L.001')
for _i, _w in zip([52, 57, 62, 69, 70, 73, 74, 77, 78, 81, 82, 89, 90, 126], [0.1069, 0.1413, 0.02693, 0.9781, 0.9627, 0.9515, 0.9737, 0.1366, 0.1292, 0.9027, 0.9214, 0.001709, 0.005869, 0.0186]): _vg.add([_i], _w, 'REPLACE')
_vg = ob_cube.vertex_groups.new(name='Bone_L.002')
for _i, _w in zip([77, 78, 81, 82, 85, 86, 89, 90, 93, 94, 97, 98, 99, 103, 104, 105, 109, 110, 111], [0.8632, 0.871, 0.09602, 0.07753, 0.9915, 0.9957, 0.9741, 0.972, 1.0, 1.0, 0.9956, 0.9928, 0.9999, 0.9999, 1.002, 0.9991, 1.0, 1.001, 0.9998]): _vg.add([_i], _w, 'REPLACE')
_vg = ob_cube.vertex_groups.new(name='foreL')
for _i, _w in zip([9, 32, 36, 42, 49, 50, 54, 55, 59, 60, 62, 64, 124, 132], [0.02671, 0.001785, 0.008285, 0.02991, 0.5775, 0.4727, 0.1574, 0.4512, 0.175, 0.1584, 0.001906, 0.002195, 0.06381, 0.01884]): _vg.add([_i], _w, 'REPLACE')
_vg = ob_cube.vertex_groups.new(name='Bone_R.003')
for _i, _w in zip([28, 36, 42, 49, 50, 54, 55, 59, 60, 64, 72, 123, 124, 131, 132], [0.001489, 0.01196, 0.03562, 0.1102, 0.3989, 0.3904, 0.4629, 0.04378, 0.1369, 0.0128, 0.001384, 0.1053, 0.07295, 0.00156, 0.0315]): _vg.add([_i], _w, 'REPLACE')
_vg = ob_cube.vertex_groups.new(name='Bone_R.001')
for _i, _w in zip([49, 54, 59, 67, 68, 71, 72, 75, 76, 79, 80, 87, 88, 123], [0.1271, 0.155, 0.0375, 0.959, 0.9814, 0.9623, 0.9627, 0.1223, 0.1418, 0.9409, 0.8628, 0.007514, 0.0005493, 0.06433]): _vg.add([_i], _w, 'REPLACE')
_vg = ob_cube.vertex_groups.new(name='Bone_R.002')
for _i, _w in zip([75, 76, 79, 80, 83, 84, 87, 88, 91, 92, 95, 96, 100, 101, 102, 106, 107, 108, 112], [0.8772, 0.859, 0.05832, 0.1347, 0.9928, 0.9935, 0.9712, 0.9747, 0.9999, 0.9999, 0.9978, 0.9907, 0.9997, 0.9999, 1.0, 0.9989, 0.9999, 1.0, 0.9996]): _vg.add([_i], _w, 'REPLACE')
_vg = ob_cube.vertex_groups.new(name='Bone.001_L')
for _i, _w in zip([64, 113, 114, 115, 116, 117, 118, 119, 121, 122, 127, 128, 129, 130, 131, 132, 135, 136, 137, 138], [0.09724, 0.06484, 0.3626, 0.4931, 0.4137, 0.02051, 0.1358, 0.1263, 0.4542, 0.5904, 0.4844, 0.1494, 0.06722, 0.08651, 0.0003213, 0.08627, 0.4429, 0.108, 0.03042, 0.05601]): _vg.add([_i], _w, 'REPLACE')
_vg = ob_cube.vertex_groups.new(name='Bone.001_L.001')
for _i, _w in zip([54, 63, 64, 113, 114, 115, 116, 118, 119, 121, 122, 123, 124, 126, 127, 128, 129, 131, 132, 134, 135, 136, 137, 139, 140, 144], [0.0679, 0.838, 0.2322, 0.8001, 0.3562, 0.4039, 0.4884, 0.03329, 0.138, 0.1695, 0.1158, 0.2229, 0.03442, 0.01815, 0.4463, 0.577, 0.1264, 0.6647, 0.1754, 0.01106, 0.471, 0.676, 0.07259, 0.007789, 0.03456, 0.09907]): _vg.add([_i], _w, 'REPLACE')
_vg = ob_cube.vertex_groups.new(name='Bone.001_L.003')
for _i, _w in zip([63, 113, 114, 119, 128, 129, 131, 136, 139, 140, 143, 144, 147, 151, 152], [0.0492, 0.1009, 0.0654, 0.00333, 0.1268, 0.004331, 0.07352, 0.1479, 0.7969, 0.9011, 0.901, 0.8434, 0.1029, 0.03954, 0.001088]): _vg.add([_i], _w, 'REPLACE')
_vg = ob_cube.vertex_groups.new(name='Bone.001_L.002')
for _i, _w in zip([139, 140, 143, 144, 147, 148, 151, 152, 155, 156, 159, 160, 163, 164, 167, 168, 172], [0.16, 0.04118, 0.07008, 0.03655, 0.8916, 0.9747, 0.9532, 0.9724, 0.9998, 0.9997, 0.9998, 0.9998, 0.9992, 0.9983, 0.9992, 0.999, 0.9997]): _vg.add([_i], _w, 'REPLACE')
_vg = ob_cube.vertex_groups.new(name='Bone.001_R')
for _i, _w in zip([65, 114, 115, 117, 118, 119, 120, 121, 122, 125, 128, 129, 130, 133, 134, 136, 137, 138], [0.2309, 0.08353, 0.01333, 0.3968, 0.3856, 0.2961, 0.06182, 0.1613, 0.1072, 0.03376, 0.04841, 0.119, 0.4222, 0.1569, 0.001881, 0.01085, 0.08696, 0.4086]): _vg.add([_i], _w, 'REPLACE')
_vg = ob_cube.vertex_groups.new(name='Bone.001_R.001')
for _i, _w in zip([57, 65, 66, 114, 115, 117, 118, 119, 120, 121, 122, 123, 125, 126, 128, 129, 130, 131, 133, 134, 136, 137, 138, 141, 142, 145, 146], [0.03, 0.336, 0.8265, 0.1443, 0.03356, 0.4984, 0.414, 0.3926, 0.7999, 0.1758, 0.116, 0.01935, 0.06782, 0.2256, 0.1378, 0.6192, 0.4514, 0.006081, 0.2256, 0.6837, 0.08282, 0.6607, 0.4777, 0.006114, 0.06177, 0.003566, 0.07116]): _vg.add([_i], _w, 'REPLACE')
_vg = ob_cube.vertex_groups.new(name='Bone.001_R.003')
for _i, _w in zip([66, 114, 119, 120, 128, 129, 134, 137, 141, 142, 145, 146, 149, 150, 153], [0.05651, 0.002058, 0.06759, 0.1003, 0.004638, 0.1264, 0.06963, 0.1555, 0.8222, 0.8492, 0.8899, 0.8867, 0.07119, 0.004068, 0.05662]): _vg.add([_i], _w, 'REPLACE')
_vg = ob_cube.vertex_groups.new(name='Bone.001_R.002')
for _i, _w in zip([141, 142, 145, 146, 149, 150, 153, 154, 157, 158, 161, 162, 165, 166, 169, 170, 171], [0.1395, 0.07198, 0.07729, 0.01396, 0.9249, 0.9707, 0.9411, 0.9759, 0.9994, 0.9998, 0.9997, 0.9998, 0.9984, 0.9993, 0.9994, 0.9984, 0.9995]): _vg.add([_i], _w, 'REPLACE')
_m = ob_cube.modifiers.new('Armature', 'ARMATURE')
_m.object = ob_armature
ob_armature.location = (0.0, 0.0, 5.669)
ob_armature.show_in_front = True

# ---- collection membership
col_collection.objects.link(ob_cube)
col_collection.objects.link(ob_armature)

# ---- scene / render settings (as saved in the file)
scene.frame_start = 1; scene.frame_end = 250; scene.frame_set(1)
scene.render.engine = 'BLENDER_EEVEE_NEXT'
scene.cycles.sampling_pattern = 'TABULATED_SOBOL'
scene.eevee.ray_tracing_options.trace_max_roughness = 0.0
bpy.context.view_layer.update()

# ---- added for rendering (the .blend has no active camera and no usable light): camera, sun
cam_auto = bpy.data.cameras.new('AutoCamera')
cam_auto.lens = 50.0
cam_auto.sensor_width = 36.0
cam_auto.clip_end = 1000.0
ob_auto_camera = bpy.data.objects.new('AutoCamera', cam_auto)
scene.collection.objects.link(ob_auto_camera)
ob_auto_camera.location = (13.9196, -17.8282, 15.0184)
ob_auto_camera.rotation_euler = (1.09748, -7.21219e-08, 0.694738)
scene.camera = ob_auto_camera
light_auto_sun = bpy.data.lights.new('AutoSun', 'SUN')
light_auto_sun.energy = 3.0
light_auto_sun.angle = 0.0523599
ob_auto_sun = bpy.data.objects.new('AutoSun', light_auto_sun)
scene.collection.objects.link(ob_auto_sun)
ob_auto_sun.rotation_euler = (0.872665, 0.174533, 0.523599)
bpy.context.view_layer.update()
